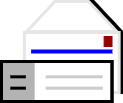

The diagram above was exported from draw.io. Its source (the exported page's mxGraphModel, read from the mxfile embedded in the PNG):
<mxGraphModel dx="350" dy="177" grid="1" gridSize="10" guides="1" tooltips="1" connect="1" arrows="1" fold="1" page="1" pageScale="1" pageWidth="850" pageHeight="1100" math="0" shadow="0">
  <root>
    <mxCell id="0" />
    <mxCell id="1" parent="0" />
    <mxCell id="QjdO0lqFvDP0NhEHWZGz-19" value="" style="group" vertex="1" connectable="0" parent="1">
      <mxGeometry x="110" y="400" width="120" height="100" as="geometry" />
    </mxCell>
    <mxCell id="QjdO0lqFvDP0NhEHWZGz-16" value="" style="rounded=0;whiteSpace=wrap;html=1;strokeWidth=3;fillColor=#000000;strokeColor=#000000;" vertex="1" parent="QjdO0lqFvDP0NhEHWZGz-19">
      <mxGeometry x="25.263157894736842" y="31" width="94.73684210526316" height="60" as="geometry" />
    </mxCell>
    <mxCell id="QjdO0lqFvDP0NhEHWZGz-17" value="" style="verticalLabelPosition=middle;verticalAlign=middle;html=1;shape=trapezoid;perimeter=trapezoidPerimeter;whiteSpace=wrap;size=0.3125;arcSize=10;flipV=1;labelPosition=center;align=center;rotation=-180;strokeWidth=3;strokeColor=#000000;fillColor=#000000;" vertex="1" parent="QjdO0lqFvDP0NhEHWZGz-19">
      <mxGeometry x="30" width="90" height="30" as="geometry" />
    </mxCell>
    <mxCell id="QjdO0lqFvDP0NhEHWZGz-10" value="" style="rounded=0;whiteSpace=wrap;html=1;strokeWidth=3;fillColor=#FFFFFF;strokeColor=#E6E6E6;" vertex="1" parent="QjdO0lqFvDP0NhEHWZGz-19">
      <mxGeometry x="22.894736842105264" y="31" width="94.73684210526316" height="60" as="geometry" />
    </mxCell>
    <mxCell id="QjdO0lqFvDP0NhEHWZGz-11" value="" style="verticalLabelPosition=middle;verticalAlign=middle;html=1;shape=trapezoid;perimeter=trapezoidPerimeter;whiteSpace=wrap;size=0.3125;arcSize=10;flipV=1;labelPosition=center;align=center;rotation=-180;strokeWidth=3;strokeColor=#E6E6E6;" vertex="1" parent="QjdO0lqFvDP0NhEHWZGz-19">
      <mxGeometry x="25.263157894736842" width="90" height="30" as="geometry" />
    </mxCell>
    <mxCell id="QjdO0lqFvDP0NhEHWZGz-13" value="" style="endArrow=none;html=1;rounded=0;strokeWidth=4;strokeColor=#0000FF;" edge="1" parent="QjdO0lqFvDP0NhEHWZGz-19">
      <mxGeometry width="50" height="50" relative="1" as="geometry">
        <mxPoint x="29.605263157894736" y="50" as="sourcePoint" />
        <mxPoint x="110.92105263157895" y="50" as="targetPoint" />
      </mxGeometry>
    </mxCell>
    <mxCell id="QjdO0lqFvDP0NhEHWZGz-15" value="" style="rounded=0;whiteSpace=wrap;html=1;fillColor=#990000;strokeColor=#990000;" vertex="1" parent="QjdO0lqFvDP0NhEHWZGz-19">
      <mxGeometry x="102.63157894736842" y="35" width="7.894736842105264" height="10" as="geometry" />
    </mxCell>
    <mxCell id="QjdO0lqFvDP0NhEHWZGz-18" value="" style="group" vertex="1" connectable="0" parent="QjdO0lqFvDP0NhEHWZGz-19">
      <mxGeometry y="60" width="110.52631578947368" height="40" as="geometry" />
    </mxCell>
    <mxCell id="QjdO0lqFvDP0NhEHWZGz-1" value="" style="rounded=0;whiteSpace=wrap;html=1;strokeWidth=3;fillColor=#FFFFFF;" vertex="1" parent="QjdO0lqFvDP0NhEHWZGz-18">
      <mxGeometry width="110.52631578947368" height="40" as="geometry" />
    </mxCell>
    <mxCell id="QjdO0lqFvDP0NhEHWZGz-3" value="" style="rounded=0;whiteSpace=wrap;html=1;strokeWidth=3;fillColor=#B3B3B3;strokeColor=none;" vertex="1" parent="QjdO0lqFvDP0NhEHWZGz-18">
      <mxGeometry width="33.1578947368421" height="40" as="geometry" />
    </mxCell>
    <mxCell id="QjdO0lqFvDP0NhEHWZGz-2" value="" style="rounded=0;whiteSpace=wrap;html=1;strokeWidth=3;fillColor=none;movable=1;resizable=1;rotatable=1;deletable=1;editable=1;locked=0;connectable=1;" vertex="1" parent="QjdO0lqFvDP0NhEHWZGz-18">
      <mxGeometry width="110.52631578947368" height="40" as="geometry" />
    </mxCell>
    <mxCell id="QjdO0lqFvDP0NhEHWZGz-4" value="" style="endArrow=none;html=1;rounded=0;strokeWidth=3;" edge="1" parent="QjdO0lqFvDP0NhEHWZGz-18">
      <mxGeometry width="50" height="50" relative="1" as="geometry">
        <mxPoint x="8.842105263157894" y="15.333333333333332" as="sourcePoint" />
        <mxPoint x="24.31578947368421" y="15.333333333333332" as="targetPoint" />
      </mxGeometry>
    </mxCell>
    <mxCell id="QjdO0lqFvDP0NhEHWZGz-5" value="" style="endArrow=none;html=1;rounded=0;strokeWidth=3;" edge="1" parent="QjdO0lqFvDP0NhEHWZGz-18">
      <mxGeometry width="50" height="50" relative="1" as="geometry">
        <mxPoint x="8.842105263157894" y="26.666666666666664" as="sourcePoint" />
        <mxPoint x="24.31578947368421" y="26.666666666666664" as="targetPoint" />
      </mxGeometry>
    </mxCell>
    <mxCell id="QjdO0lqFvDP0NhEHWZGz-6" value="" style="endArrow=none;html=1;rounded=0;strokeWidth=3;strokeColor=#CCCCCC;" edge="1" parent="QjdO0lqFvDP0NhEHWZGz-18">
      <mxGeometry width="50" height="50" relative="1" as="geometry">
        <mxPoint x="44.21052631578947" y="15.333333333333332" as="sourcePoint" />
        <mxPoint x="101.13157894736842" y="15.333333333333332" as="targetPoint" />
      </mxGeometry>
    </mxCell>
    <mxCell id="QjdO0lqFvDP0NhEHWZGz-9" value="" style="endArrow=none;html=1;rounded=0;strokeWidth=3;strokeColor=#CCCCCC;" edge="1" parent="QjdO0lqFvDP0NhEHWZGz-18">
      <mxGeometry width="50" height="50" relative="1" as="geometry">
        <mxPoint x="44.21052631578947" y="26.666666666666664" as="sourcePoint" />
        <mxPoint x="101.13157894736842" y="26.666666666666664" as="targetPoint" />
      </mxGeometry>
    </mxCell>
  </root>
</mxGraphModel>